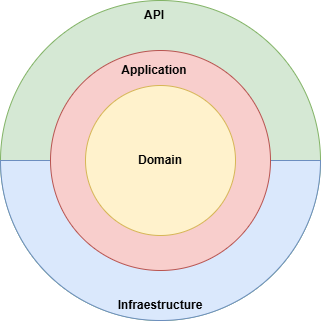

The diagram above was exported from draw.io. Its source (the exported page's mxGraphModel, read from the mxfile embedded in the PNG):
<mxGraphModel dx="1306" dy="778" grid="1" gridSize="10" guides="1" tooltips="1" connect="1" arrows="1" fold="1" page="1" pageScale="1" pageWidth="827" pageHeight="1169" math="0" shadow="0">
  <root>
    <mxCell id="0" />
    <mxCell id="1" parent="0" />
    <mxCell id="5oii8M20YjNJ6mLx29id-1" value="" style="ellipse;whiteSpace=wrap;html=1;fillColor=#d5e8d4;strokeColor=#82b366;" vertex="1" parent="1">
      <mxGeometry x="260" y="110" width="320" height="320" as="geometry" />
    </mxCell>
    <mxCell id="5oii8M20YjNJ6mLx29id-4" value="" style="verticalLabelPosition=bottom;verticalAlign=top;html=1;shape=mxgraph.basic.half_circle;fillColor=#dae8fc;strokeColor=#6c8ebf;" vertex="1" parent="1">
      <mxGeometry x="260" y="270" width="320" height="160" as="geometry" />
    </mxCell>
    <mxCell id="5oii8M20YjNJ6mLx29id-6" value="" style="ellipse;whiteSpace=wrap;html=1;fillColor=#f8cecc;strokeColor=#b85450;" vertex="1" parent="1">
      <mxGeometry x="310" y="160" width="220" height="220" as="geometry" />
    </mxCell>
    <mxCell id="5oii8M20YjNJ6mLx29id-5" value="&lt;b&gt;Domain&lt;/b&gt;" style="ellipse;whiteSpace=wrap;html=1;fillColor=#fff2cc;strokeColor=#d6b656;" vertex="1" parent="1">
      <mxGeometry x="345" y="195" width="150" height="150" as="geometry" />
    </mxCell>
    <mxCell id="5oii8M20YjNJ6mLx29id-7" value="&lt;b&gt;Application&lt;/b&gt;" style="text;html=1;align=center;verticalAlign=middle;whiteSpace=wrap;rounded=0;" vertex="1" parent="1">
      <mxGeometry x="384" y="165" width="60" height="30" as="geometry" />
    </mxCell>
    <mxCell id="5oii8M20YjNJ6mLx29id-8" value="&lt;b&gt;API&lt;/b&gt;" style="text;html=1;align=center;verticalAlign=middle;whiteSpace=wrap;rounded=0;" vertex="1" parent="1">
      <mxGeometry x="384" y="110" width="60" height="30" as="geometry" />
    </mxCell>
    <mxCell id="5oii8M20YjNJ6mLx29id-9" value="&lt;b&gt;Infraestructure&lt;/b&gt;" style="text;html=1;align=center;verticalAlign=middle;whiteSpace=wrap;rounded=0;" vertex="1" parent="1">
      <mxGeometry x="390" y="400" width="60" height="30" as="geometry" />
    </mxCell>
  </root>
</mxGraphModel>